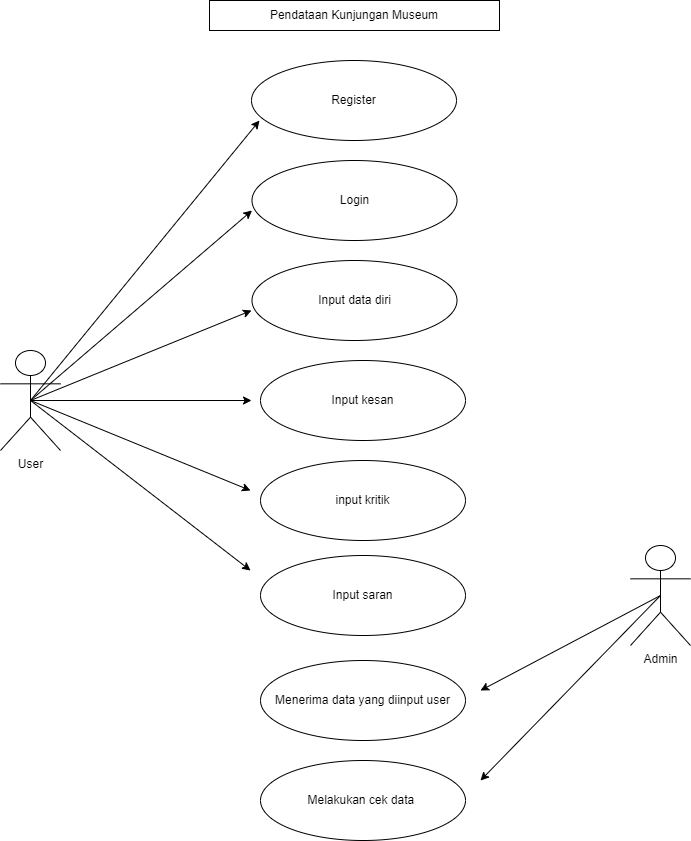

The diagram above was exported from draw.io. Its source (the exported page's mxGraphModel, read from the mxfile embedded in the PNG):
<mxGraphModel dx="880" dy="419" grid="1" gridSize="10" guides="1" tooltips="1" connect="1" arrows="1" fold="1" page="1" pageScale="1" pageWidth="827" pageHeight="1169" math="0" shadow="0">
  <root>
    <mxCell id="0" />
    <mxCell id="1" parent="0" />
    <mxCell id="Wt15Ft2suhFyjYUaIKut-1" value="User" style="shape=umlActor;verticalLabelPosition=bottom;verticalAlign=top;html=1;outlineConnect=0;" parent="1" vertex="1">
      <mxGeometry x="60" y="390" width="60" height="100" as="geometry" />
    </mxCell>
    <mxCell id="Wt15Ft2suhFyjYUaIKut-4" value="" style="endArrow=classic;html=1;rounded=0;" parent="1" edge="1">
      <mxGeometry width="50" height="50" relative="1" as="geometry">
        <mxPoint x="90" y="440" as="sourcePoint" />
        <mxPoint x="311.5" y="250" as="targetPoint" />
      </mxGeometry>
    </mxCell>
    <mxCell id="Wt15Ft2suhFyjYUaIKut-5" value="" style="endArrow=classic;html=1;rounded=0;exitX=0.5;exitY=0.5;exitDx=0;exitDy=0;exitPerimeter=0;" parent="1" source="Wt15Ft2suhFyjYUaIKut-1" edge="1">
      <mxGeometry width="50" height="50" relative="1" as="geometry">
        <mxPoint x="160" y="440" as="sourcePoint" />
        <mxPoint x="311" y="350" as="targetPoint" />
      </mxGeometry>
    </mxCell>
    <mxCell id="Wt15Ft2suhFyjYUaIKut-7" value="" style="endArrow=classic;html=1;rounded=0;exitX=0.5;exitY=0.5;exitDx=0;exitDy=0;exitPerimeter=0;" parent="1" source="Wt15Ft2suhFyjYUaIKut-1" edge="1">
      <mxGeometry width="50" height="50" relative="1" as="geometry">
        <mxPoint x="130" y="370" as="sourcePoint" />
        <mxPoint x="319" y="160" as="targetPoint" />
      </mxGeometry>
    </mxCell>
    <mxCell id="Wt15Ft2suhFyjYUaIKut-8" value="" style="endArrow=classic;html=1;rounded=0;exitX=0.5;exitY=0.5;exitDx=0;exitDy=0;exitPerimeter=0;" parent="1" source="Wt15Ft2suhFyjYUaIKut-1" edge="1">
      <mxGeometry width="50" height="50" relative="1" as="geometry">
        <mxPoint x="261" y="490" as="sourcePoint" />
        <mxPoint x="311" y="440" as="targetPoint" />
      </mxGeometry>
    </mxCell>
    <mxCell id="Wt15Ft2suhFyjYUaIKut-14" value="Register" style="ellipse;whiteSpace=wrap;html=1;" parent="1" vertex="1">
      <mxGeometry x="311" y="100" width="205" height="80" as="geometry" />
    </mxCell>
    <mxCell id="Wt15Ft2suhFyjYUaIKut-20" value="Pendataan Kunjungan Museum" style="rounded=0;whiteSpace=wrap;html=1;" parent="1" vertex="1">
      <mxGeometry x="269" y="40" width="290" height="30" as="geometry" />
    </mxCell>
    <mxCell id="Wt15Ft2suhFyjYUaIKut-21" value="Login" style="ellipse;whiteSpace=wrap;html=1;" parent="1" vertex="1">
      <mxGeometry x="311.5" y="200" width="205" height="80" as="geometry" />
    </mxCell>
    <mxCell id="Wt15Ft2suhFyjYUaIKut-22" value="Input data diri" style="ellipse;whiteSpace=wrap;html=1;" parent="1" vertex="1">
      <mxGeometry x="311.5" y="300" width="205" height="80" as="geometry" />
    </mxCell>
    <mxCell id="Wt15Ft2suhFyjYUaIKut-24" value="Input kesan" style="ellipse;whiteSpace=wrap;html=1;" parent="1" vertex="1">
      <mxGeometry x="320" y="400" width="205" height="80" as="geometry" />
    </mxCell>
    <mxCell id="Wt15Ft2suhFyjYUaIKut-28" value="Admin" style="shape=umlActor;verticalLabelPosition=bottom;verticalAlign=top;html=1;outlineConnect=0;" parent="1" vertex="1">
      <mxGeometry x="690" y="585" width="60" height="100" as="geometry" />
    </mxCell>
    <mxCell id="Wt15Ft2suhFyjYUaIKut-30" value="Menerima data yang diinput user" style="ellipse;whiteSpace=wrap;html=1;" parent="1" vertex="1">
      <mxGeometry x="320" y="700" width="205" height="80" as="geometry" />
    </mxCell>
    <mxCell id="Wt15Ft2suhFyjYUaIKut-31" value="Melakukan cek data&amp;nbsp;" style="ellipse;whiteSpace=wrap;html=1;" parent="1" vertex="1">
      <mxGeometry x="320" y="800" width="205" height="80" as="geometry" />
    </mxCell>
    <mxCell id="Wt15Ft2suhFyjYUaIKut-32" value="" style="endArrow=classic;html=1;rounded=0;exitX=0.5;exitY=0.5;exitDx=0;exitDy=0;exitPerimeter=0;" parent="1" source="Wt15Ft2suhFyjYUaIKut-28" edge="1">
      <mxGeometry width="50" height="50" relative="1" as="geometry">
        <mxPoint x="566.5" y="680" as="sourcePoint" />
        <mxPoint x="540" y="730" as="targetPoint" />
      </mxGeometry>
    </mxCell>
    <mxCell id="Wt15Ft2suhFyjYUaIKut-33" value="" style="endArrow=classic;html=1;rounded=0;exitX=0.5;exitY=0.5;exitDx=0;exitDy=0;exitPerimeter=0;" parent="1" source="Wt15Ft2suhFyjYUaIKut-28" edge="1">
      <mxGeometry width="50" height="50" relative="1" as="geometry">
        <mxPoint x="700" y="660" as="sourcePoint" />
        <mxPoint x="540" y="820" as="targetPoint" />
      </mxGeometry>
    </mxCell>
    <mxCell id="gdV0jVjuiOa0GEu5jbS0-1" value="input kritik" style="ellipse;whiteSpace=wrap;html=1;" vertex="1" parent="1">
      <mxGeometry x="320" y="500" width="205" height="80" as="geometry" />
    </mxCell>
    <mxCell id="gdV0jVjuiOa0GEu5jbS0-2" value="Input saran" style="ellipse;whiteSpace=wrap;html=1;" vertex="1" parent="1">
      <mxGeometry x="320" y="595" width="205" height="80" as="geometry" />
    </mxCell>
    <mxCell id="gdV0jVjuiOa0GEu5jbS0-3" value="" style="endArrow=classic;html=1;rounded=0;exitX=0.5;exitY=0.5;exitDx=0;exitDy=0;exitPerimeter=0;" edge="1" parent="1" source="Wt15Ft2suhFyjYUaIKut-1">
      <mxGeometry width="50" height="50" relative="1" as="geometry">
        <mxPoint x="100" y="450" as="sourcePoint" />
        <mxPoint x="310" y="530" as="targetPoint" />
      </mxGeometry>
    </mxCell>
    <mxCell id="gdV0jVjuiOa0GEu5jbS0-4" value="" style="endArrow=classic;html=1;rounded=0;exitX=0.5;exitY=0.5;exitDx=0;exitDy=0;exitPerimeter=0;" edge="1" parent="1" source="Wt15Ft2suhFyjYUaIKut-1">
      <mxGeometry width="50" height="50" relative="1" as="geometry">
        <mxPoint x="100" y="450" as="sourcePoint" />
        <mxPoint x="310" y="610" as="targetPoint" />
      </mxGeometry>
    </mxCell>
  </root>
</mxGraphModel>